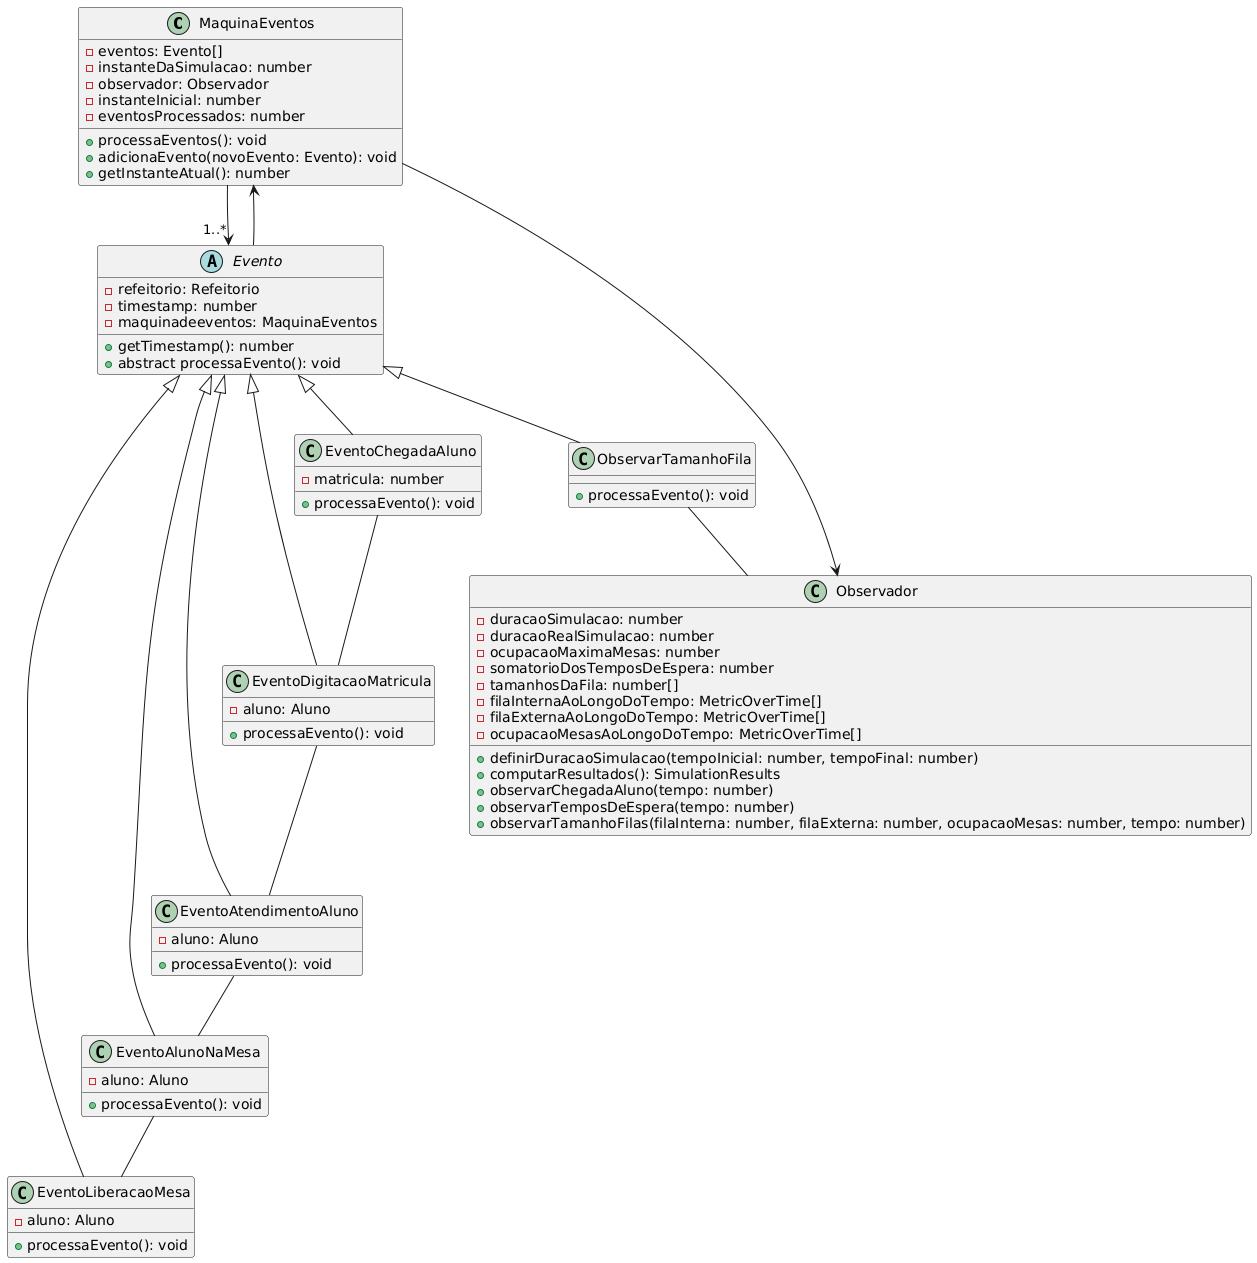

The diagram above was rendered by PlantUML. Its source (embedded in the PNG):
@startuml
class MaquinaEventos {
    - eventos: Evento[]
    - instanteDaSimulacao: number
    - observador: Observador
    - instanteInicial: number
    - eventosProcessados: number
    + processaEventos(): void
    + adicionaEvento(novoEvento: Evento): void
    + getInstanteAtual(): number
}

abstract class Evento {
    - refeitorio: Refeitorio
    - timestamp: number
    - maquinadeeventos: MaquinaEventos
    + getTimestamp(): number
    + abstract processaEvento(): void
}

class EventoChegadaAluno {
    - matricula: number
    + processaEvento(): void
}

class ObservarTamanhoFila {
    + processaEvento(): void
}

class EventoDigitacaoMatricula {
    - aluno: Aluno
    + processaEvento(): void
}

class EventoAtendimentoAluno {
    - aluno: Aluno
    + processaEvento(): void
}

class EventoAlunoNaMesa {
    - aluno: Aluno
    + processaEvento(): void
}


class EventoLiberacaoMesa {
    - aluno: Aluno
    + processaEvento(): void
}

class Observador {
    - duracaoSimulacao: number
    - duracaoRealSimulacao: number
    - ocupacaoMaximaMesas: number
    - somatorioDosTemposDeEspera: number
    - tamanhosDaFila: number[]
    - filaInternaAoLongoDoTempo: MetricOverTime[]
    - filaExternaAoLongoDoTempo: MetricOverTime[]
    - ocupacaoMesasAoLongoDoTempo: MetricOverTime[]
    + definirDuracaoSimulacao(tempoInicial: number, tempoFinal: number)
    + computarResultados(): SimulationResults
    + observarChegadaAluno(tempo: number)
    + observarTemposDeEspera(tempo: number)
    + observarTamanhoFilas(filaInterna: number, filaExterna: number, ocupacaoMesas: number, tempo: number)
}

Evento <|-- EventoAlunoNaMesa
Evento <|-- EventoAtendimentoAluno
Evento <|-- EventoChegadaAluno
Evento <|-- EventoDigitacaoMatricula
Evento <|-- EventoLiberacaoMesa
Evento <|-- ObservarTamanhoFila
EventoChegadaAluno -- EventoDigitacaoMatricula
EventoDigitacaoMatricula -- EventoAtendimentoAluno
EventoAtendimentoAluno -- EventoAlunoNaMesa
EventoAlunoNaMesa-- EventoLiberacaoMesa
ObservarTamanhoFila -- Observador
MaquinaEventos --> Observador
MaquinaEventos --> "1..*" Evento

Evento --> MaquinaEventos
@enduml